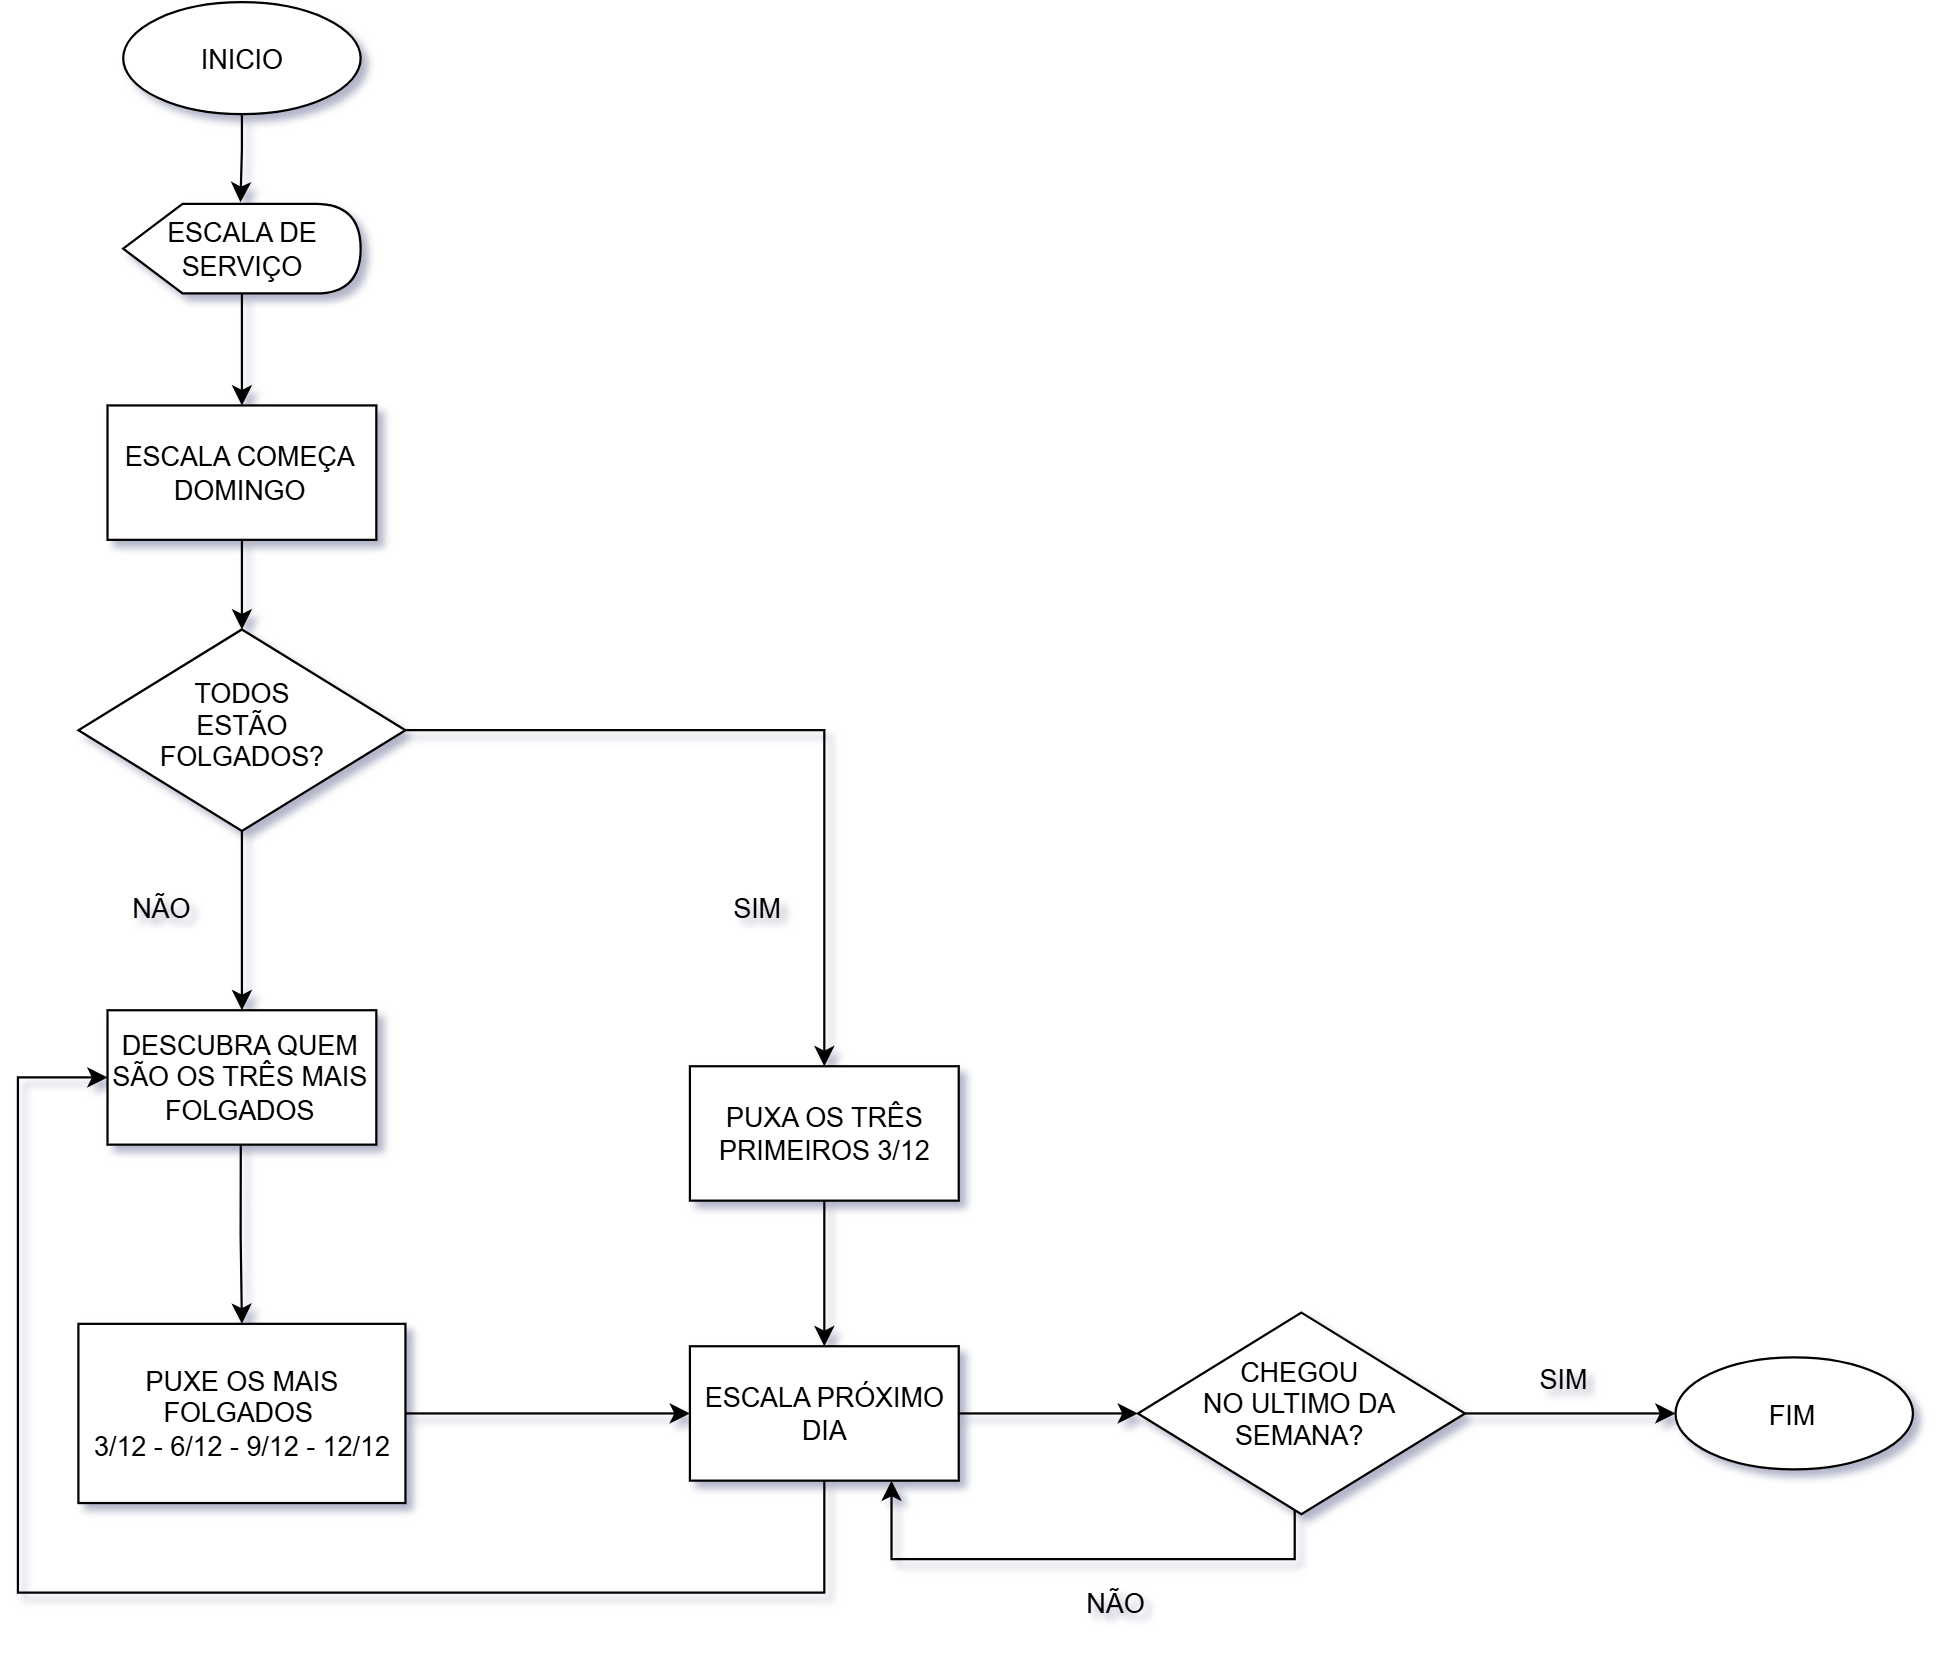

The diagram above was exported from draw.io. Its source (the exported page's mxGraphModel, read from the mxfile embedded in the PNG):
<mxGraphModel dx="1770" dy="997" grid="1" gridSize="10" guides="1" tooltips="1" connect="1" arrows="1" fold="1" page="1" pageScale="1" pageWidth="827" pageHeight="1169" math="0" shadow="0">
  <root>
    <mxCell id="0" />
    <mxCell id="1" parent="0" />
    <mxCell id="9hMNF_WDi20Z6RjKvobB-11" edge="1" parent="1" source="9hMNF_WDi20Z6RjKvobB-3" style="edgeStyle=orthogonalEdgeStyle;rounded=0;orthogonalLoop=1;jettySize=auto;html=1;entryX=0.5;entryY=0;entryDx=0;entryDy=0;" target="9hMNF_WDi20Z6RjKvobB-9">
      <mxGeometry relative="1" as="geometry" />
    </mxCell>
    <mxCell id="9hMNF_WDi20Z6RjKvobB-3" parent="1" style="shape=display;whiteSpace=wrap;html=1;" value="ESCALA DE SERVIÇO" vertex="1">
      <mxGeometry height="40" width="106" x="367" y="140" as="geometry" />
    </mxCell>
    <mxCell id="9hMNF_WDi20Z6RjKvobB-8" edge="1" parent="1" style="edgeStyle=orthogonalEdgeStyle;rounded=0;orthogonalLoop=1;jettySize=auto;html=1;entryX=0.494;entryY=-0.017;entryDx=0;entryDy=0;entryPerimeter=0;" target="9hMNF_WDi20Z6RjKvobB-3">
      <mxGeometry relative="1" as="geometry">
        <mxPoint x="420" y="90" as="sourcePoint" />
      </mxGeometry>
    </mxCell>
    <mxCell id="9hMNF_WDi20Z6RjKvobB-12" edge="1" parent="1" source="9hMNF_WDi20Z6RjKvobB-9" style="edgeStyle=orthogonalEdgeStyle;rounded=0;orthogonalLoop=1;jettySize=auto;html=1;entryX=0.5;entryY=0;entryDx=0;entryDy=0;" target="9hMNF_WDi20Z6RjKvobB-10">
      <mxGeometry relative="1" as="geometry">
        <mxPoint x="410" y="320" as="targetPoint" />
      </mxGeometry>
    </mxCell>
    <mxCell id="9hMNF_WDi20Z6RjKvobB-9" parent="1" style="rounded=0;whiteSpace=wrap;html=1;" value="ESCALA COMEÇA DOMINGO" vertex="1">
      <mxGeometry height="60" width="120" x="360" y="230" as="geometry" />
    </mxCell>
    <mxCell id="9hMNF_WDi20Z6RjKvobB-24" edge="1" parent="1" source="9hMNF_WDi20Z6RjKvobB-10" style="edgeStyle=orthogonalEdgeStyle;rounded=0;orthogonalLoop=1;jettySize=auto;html=1;entryX=0.5;entryY=0;entryDx=0;entryDy=0;" target="9hMNF_WDi20Z6RjKvobB-18">
      <mxGeometry relative="1" as="geometry" />
    </mxCell>
    <mxCell id="9hMNF_WDi20Z6RjKvobB-29" edge="1" parent="1" source="9hMNF_WDi20Z6RjKvobB-10" style="edgeStyle=orthogonalEdgeStyle;rounded=0;orthogonalLoop=1;jettySize=auto;html=1;entryX=0.5;entryY=0;entryDx=0;entryDy=0;" target="9hMNF_WDi20Z6RjKvobB-15">
      <mxGeometry relative="1" as="geometry" />
    </mxCell>
    <mxCell id="9hMNF_WDi20Z6RjKvobB-10" parent="1" style="rhombus;whiteSpace=wrap;html=1;shapeInside=1;" value="TODOS ESTÃO FOLGADOS?" vertex="1">
      <mxGeometry height="90" width="146" x="347" y="330" as="geometry" />
    </mxCell>
    <mxCell id="9hMNF_WDi20Z6RjKvobB-13" parent="1" style="text;html=1;whiteSpace=wrap;strokeColor=none;fillColor=none;align=center;verticalAlign=middle;rounded=0;" value="SIM" vertex="1">
      <mxGeometry height="30" width="60" x="620" y="440" as="geometry" />
    </mxCell>
    <mxCell id="9hMNF_WDi20Z6RjKvobB-14" parent="1" style="text;html=1;whiteSpace=wrap;strokeColor=none;fillColor=none;align=center;verticalAlign=middle;rounded=0;" value="NÃO" vertex="1">
      <mxGeometry height="30" width="60" x="354" y="440" as="geometry" />
    </mxCell>
    <mxCell id="9hMNF_WDi20Z6RjKvobB-30" edge="1" parent="1" source="9hMNF_WDi20Z6RjKvobB-15" style="edgeStyle=orthogonalEdgeStyle;rounded=0;orthogonalLoop=1;jettySize=auto;html=1;entryX=0.5;entryY=0;entryDx=0;entryDy=0;" target="9hMNF_WDi20Z6RjKvobB-22">
      <mxGeometry relative="1" as="geometry" />
    </mxCell>
    <mxCell id="9hMNF_WDi20Z6RjKvobB-15" parent="1" style="rounded=0;whiteSpace=wrap;html=1;" value="PUXA OS TRÊS PRIMEIROS 3/12" vertex="1">
      <mxGeometry height="60" width="120" x="620" y="525" as="geometry" />
    </mxCell>
    <mxCell id="9hMNF_WDi20Z6RjKvobB-18" parent="1" style="rounded=0;whiteSpace=wrap;html=1;" value="DESCUBRA QUEM SÃO OS TRÊS MAIS FOLGADOS" vertex="1">
      <mxGeometry height="60" width="120" x="360" y="500" as="geometry" />
    </mxCell>
    <mxCell id="9hMNF_WDi20Z6RjKvobB-26" edge="1" parent="1" source="9hMNF_WDi20Z6RjKvobB-20" style="edgeStyle=orthogonalEdgeStyle;rounded=0;orthogonalLoop=1;jettySize=auto;html=1;entryX=0;entryY=0.5;entryDx=0;entryDy=0;" target="9hMNF_WDi20Z6RjKvobB-22">
      <mxGeometry relative="1" as="geometry" />
    </mxCell>
    <mxCell id="9hMNF_WDi20Z6RjKvobB-20" parent="1" style="rounded=0;whiteSpace=wrap;html=1;" value="PUXE OS MAIS FOLGADOS&amp;nbsp;&lt;div&gt;3/12 - 6/12 - 9/12 - 12/12&lt;/div&gt;" vertex="1">
      <mxGeometry height="80" width="146" x="347" y="640" as="geometry" />
    </mxCell>
    <mxCell id="9hMNF_WDi20Z6RjKvobB-27" edge="1" parent="1" source="9hMNF_WDi20Z6RjKvobB-22" style="edgeStyle=orthogonalEdgeStyle;rounded=0;orthogonalLoop=1;jettySize=auto;html=1;entryX=0;entryY=0.5;entryDx=0;entryDy=0;" target="9hMNF_WDi20Z6RjKvobB-18">
      <mxGeometry relative="1" as="geometry">
        <Array as="points">
          <mxPoint x="680" y="760" />
          <mxPoint x="320" y="760" />
          <mxPoint x="320" y="530" />
        </Array>
      </mxGeometry>
    </mxCell>
    <mxCell id="9hMNF_WDi20Z6RjKvobB-32" edge="1" parent="1" source="9hMNF_WDi20Z6RjKvobB-22" style="edgeStyle=orthogonalEdgeStyle;rounded=0;orthogonalLoop=1;jettySize=auto;html=1;entryX=0;entryY=0.5;entryDx=0;entryDy=0;" target="9hMNF_WDi20Z6RjKvobB-31">
      <mxGeometry relative="1" as="geometry" />
    </mxCell>
    <mxCell id="9hMNF_WDi20Z6RjKvobB-22" parent="1" style="rounded=0;whiteSpace=wrap;html=1;" value="ESCALA PRÓXIMO DIA" vertex="1">
      <mxGeometry height="60" width="120" x="620" y="650" as="geometry" />
    </mxCell>
    <mxCell id="9hMNF_WDi20Z6RjKvobB-23" edge="1" parent="1" style="edgeStyle=orthogonalEdgeStyle;rounded=0;orthogonalLoop=1;jettySize=auto;html=1;entryX=0.5;entryY=0;entryDx=0;entryDy=0;" target="9hMNF_WDi20Z6RjKvobB-20">
      <mxGeometry relative="1" as="geometry">
        <mxPoint x="419.5" y="560" as="sourcePoint" />
        <mxPoint x="419.5" y="635" as="targetPoint" />
      </mxGeometry>
    </mxCell>
    <mxCell id="9hMNF_WDi20Z6RjKvobB-28" parent="1" style="ellipse;whiteSpace=wrap;html=1;shapeInside=1;" value="FIM" vertex="1">
      <mxGeometry height="50" width="106" x="1060" y="655" as="geometry" />
    </mxCell>
    <mxCell id="9hMNF_WDi20Z6RjKvobB-34" edge="1" parent="1" source="9hMNF_WDi20Z6RjKvobB-31" style="edgeStyle=orthogonalEdgeStyle;rounded=0;orthogonalLoop=1;jettySize=auto;html=1;entryX=0;entryY=0.5;entryDx=0;entryDy=0;" target="9hMNF_WDi20Z6RjKvobB-28">
      <mxGeometry relative="1" as="geometry">
        <mxPoint x="1040" y="680" as="targetPoint" />
      </mxGeometry>
    </mxCell>
    <mxCell id="9hMNF_WDi20Z6RjKvobB-35" edge="1" parent="1" source="9hMNF_WDi20Z6RjKvobB-31" style="edgeStyle=orthogonalEdgeStyle;rounded=0;orthogonalLoop=1;jettySize=auto;html=1;entryX=0.75;entryY=1;entryDx=0;entryDy=0;" target="9hMNF_WDi20Z6RjKvobB-22">
      <mxGeometry relative="1" as="geometry">
        <Array as="points">
          <mxPoint x="890" y="745" />
          <mxPoint x="710" y="745" />
        </Array>
      </mxGeometry>
    </mxCell>
    <mxCell id="9hMNF_WDi20Z6RjKvobB-31" parent="1" style="rhombus;whiteSpace=wrap;html=1;shapeInside=1;" value="CHEGOU NO ULTIMO DA SEMANA?" vertex="1">
      <mxGeometry height="90" width="146" x="820" y="635" as="geometry" />
    </mxCell>
    <mxCell id="9hMNF_WDi20Z6RjKvobB-33" parent="1" style="text;html=1;whiteSpace=wrap;strokeColor=none;fillColor=none;align=center;verticalAlign=middle;rounded=0;" value="SIM" vertex="1">
      <mxGeometry height="30" width="60" x="980" y="650" as="geometry" />
    </mxCell>
    <mxCell id="9hMNF_WDi20Z6RjKvobB-36" parent="1" style="text;html=1;whiteSpace=wrap;strokeColor=none;fillColor=none;align=center;verticalAlign=middle;rounded=0;" value="NÃO" vertex="1">
      <mxGeometry height="30" width="60" x="780" y="750" as="geometry" />
    </mxCell>
    <mxCell id="9hMNF_WDi20Z6RjKvobB-38" parent="1" style="ellipse;whiteSpace=wrap;html=1;shapeInside=1;" value="INICIO" vertex="1">
      <mxGeometry height="50" width="106" x="367" y="50" as="geometry" />
    </mxCell>
  </root>
</mxGraphModel>